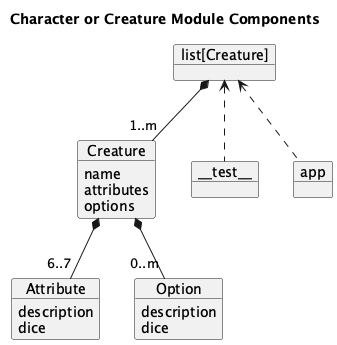

The diagram above was rendered by PlantUML. Its source (embedded in the PNG):
@startuml
    'https://plantuml.com/class-diagram

    title Character or Creature Module Components

    object "list[Creature]" as book

    object Creature {
        name
        attributes
        options
    }
    book *-- "1..m" Creature

    object Attribute {
        description
        dice
    }
    Creature *-- "6..7" Attribute

    object Option {
        description
        dice
    }
    Creature *-- "0..m" Option

    object "~_~_test~_~_" as test
    book <.. test

    object app
    book <.. app

@enduml